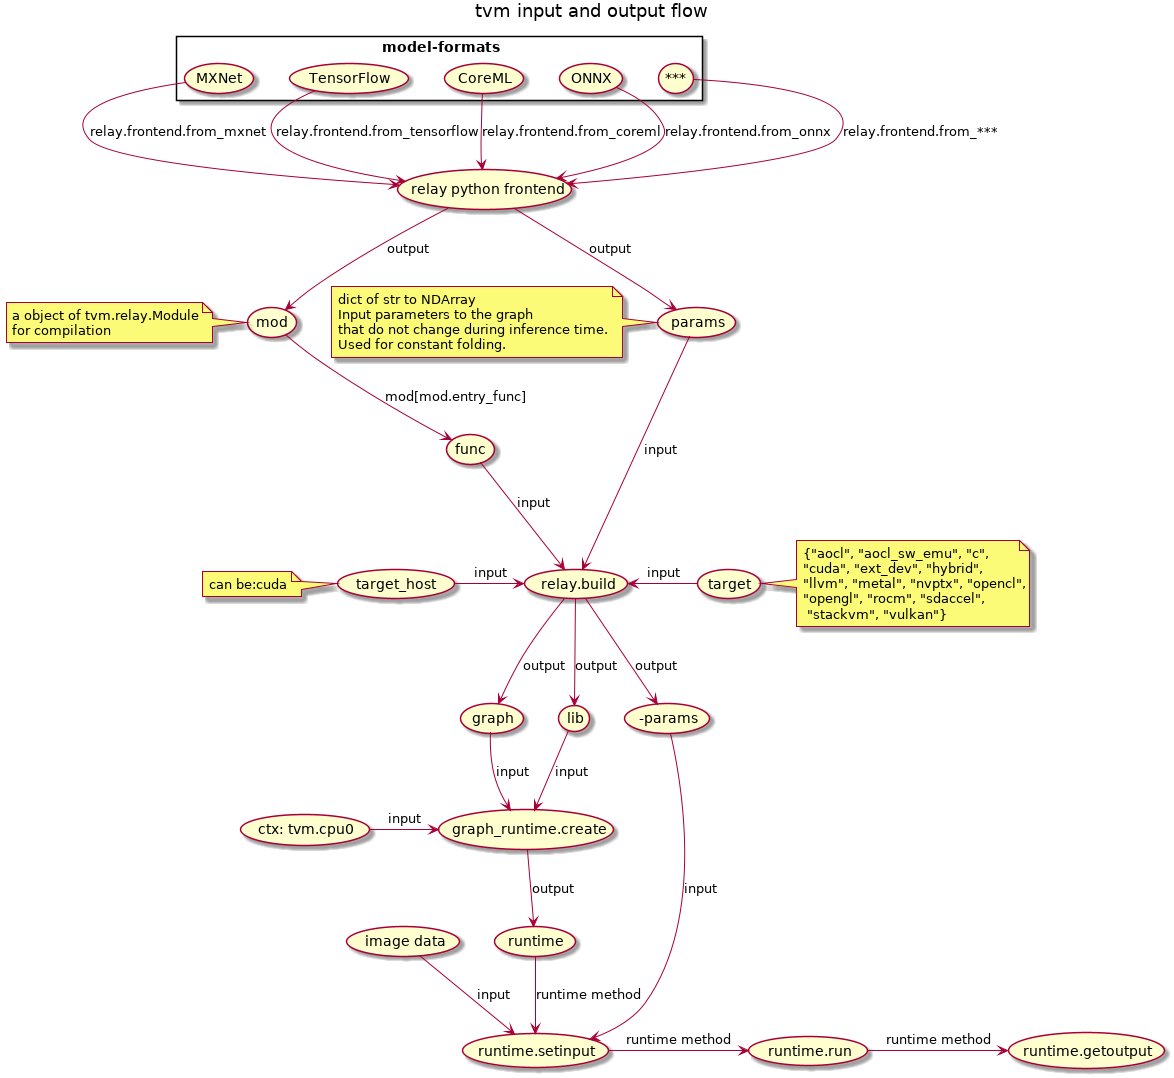

The diagram above was rendered by PlantUML. Its source (embedded in the PNG):
@startuml tvm-input-output-flow
title tvm input and output flow
(relay python frontend) as rpf

rectangle model-formats {
    (MXNet) -down-> rpf: relay.frontend.from_mxnet
    (TensorFlow) -down->rpf: relay.frontend.from_tensorflow
    (CoreML) -down->rpf: relay.frontend.from_coreml
    (ONNX) -down->rpf: relay.frontend.from_onnx
    (***) -down->rpf: relay.frontend.from_***
}

rpf -down-> (mod): output
note left: a object of tvm.relay.Module \nfor compilation 
rpf -down-> (params): output
note left: dict of str to NDArray \nInput parameters to the graph \nthat do not change during inference time. \nUsed for constant folding.
(mod) -down-> (func): mod[mod.entry_func]

(relay.build) as rb
(target) as target
note right: {"aocl", "aocl_sw_emu", "c",\n"cuda", "ext_dev", "hybrid", \n"llvm", "metal", "nvptx", "opencl", \n"opengl", "rocm", "sdaccel",\n "stackvm", "vulkan"}
target -left-> rb: input
(target_host) as th
note left: can be:cuda
th -> rb: input
(func) -down-> rb: input
(params) -down-> rb: input

rb -down-> (graph): output
rb -down-> (lib): output
rb -down-> (-params): output

(graph_runtime.create) as grc
(graph) -down-> grc: input
(lib) -down-> grc: input
(ctx: tvm.cpu0) -> grc: input

grc -down-> (runtime): output
(runtime.setinput) as rs
(-params) -down-> rs: input
(image data) -down-> rs: input
(runtime) -down-> rs: runtime method
(runtime.run) as rr
(runtime.getoutput) as rg
rs -> rr: runtime method
rr -> rg: runtime method

@enduml